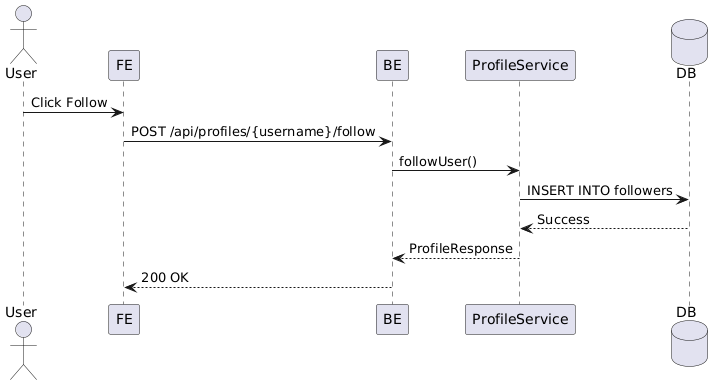

The diagram above was rendered by PlantUML. Its source (embedded in the PNG):
@startuml
actor User
participant FE
participant BE
participant "ProfileService" as Service
database DB

User -> FE : Click Follow
FE -> BE : POST /api/profiles/{username}/follow
BE -> Service : followUser()
Service -> DB : INSERT INTO followers
DB --> Service : Success
Service --> BE : ProfileResponse
BE --> FE : 200 OK
@enduml